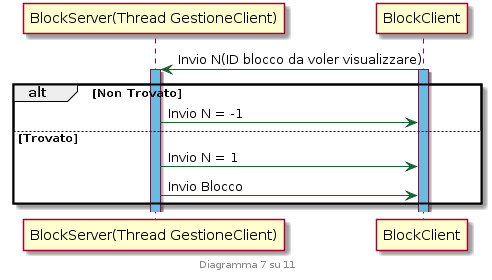

The diagram above was rendered by PlantUML. Its source (embedded in the PNG):
@startuml
skinparam sequence {
	ArrowColor #186336
}

footer Diagramma 7 su 11

participant	"BlockServer(Thread GestioneClient)"
participant	BlockClient

BlockClient -> "BlockServer(Thread GestioneClient)": Invio N(ID blocco da voler visualizzare)
activate "BlockServer(Thread GestioneClient)" #69bbe2
activate BlockClient #69bbe2

alt Non Trovato
	"BlockServer(Thread GestioneClient)" -> BlockClient: Invio N = -1

else Trovato

	"BlockServer(Thread GestioneClient)" -> BlockClient: Invio N = 1
	"BlockServer(Thread GestioneClient)" -> BlockClient: Invio Blocco
end
@enduml